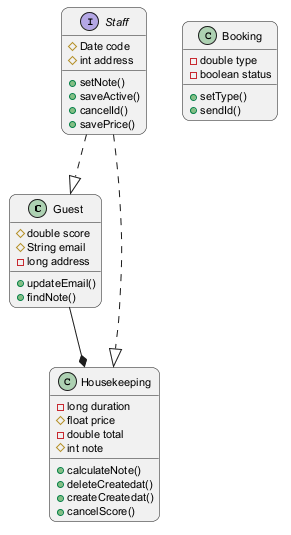

The diagram above was rendered by PlantUML. Its source (embedded in the PNG):
@startuml
skinparam backgroundColor #FFFFFF
skinparam roundCorner 15
skinparam defaultFontSize 11
class Guest {
  #double score
  #String email
  -long address
  +updateEmail()
  +findNote()
}
class Housekeeping {
  -long duration
  #float price
  -double total
  #int note
  +calculateNote()
  +deleteCreatedat()
  +createCreatedat()
  +cancelScore()
}
class Booking {
  -double type
  -boolean status
  +setType()
  +sendId()
}
interface Staff {
  #Date code
  #int address
  +setNote()
  +saveActive()
  +cancelId()
  +savePrice()
}
Staff ..|> Guest
Staff ..|> Housekeeping
Guest --* Housekeeping
@enduml